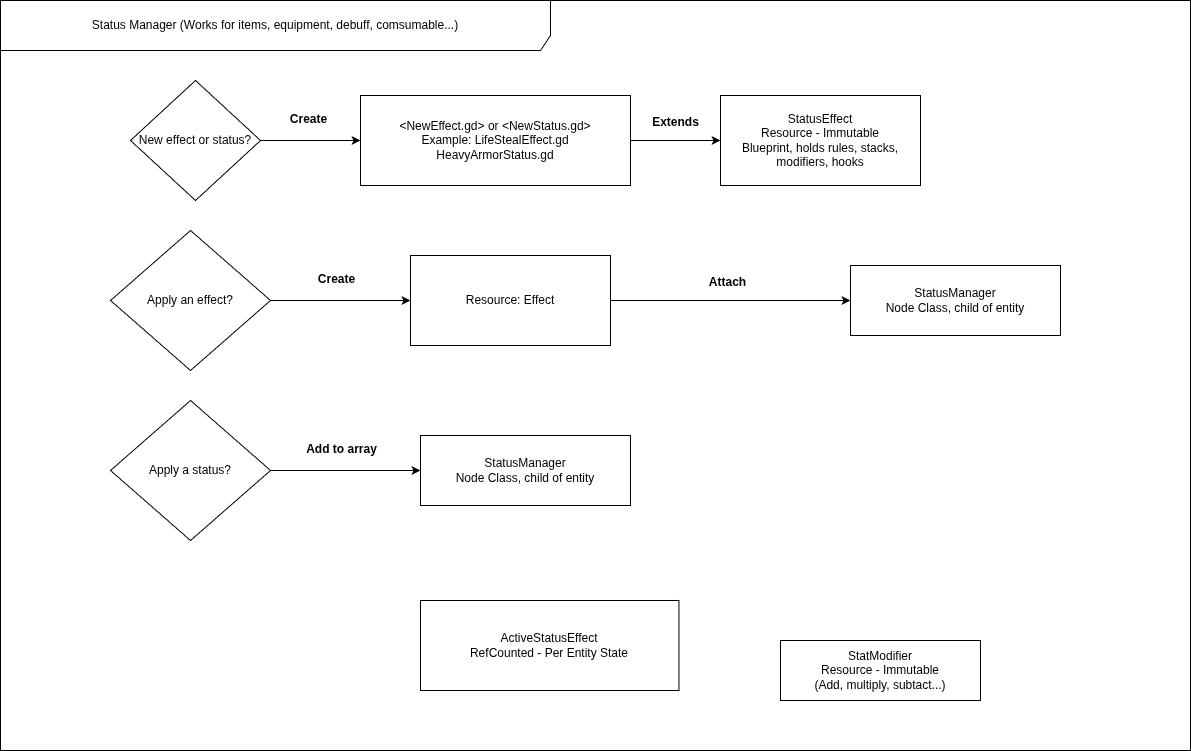

The diagram above was exported from draw.io. Its source (the exported page's mxGraphModel, read from the mxfile embedded in the PNG):
<mxGraphModel dx="2686" dy="487" grid="1" gridSize="10" guides="1" tooltips="1" connect="1" arrows="1" fold="1" page="1" pageScale="1" pageWidth="1600" pageHeight="900" math="0" shadow="0">
  <root>
    <mxCell id="0" />
    <mxCell id="1" parent="0" />
    <mxCell id="2" value="Status Manager (Works for items, equipment, debuff, comsumable...)" style="shape=umlFrame;whiteSpace=wrap;html=1;pointerEvents=0;recursiveResize=0;container=1;collapsible=0;width=550;height=50;" vertex="1" parent="1">
      <mxGeometry x="-1540" y="20" width="1190" height="750" as="geometry" />
    </mxCell>
    <mxCell id="3" style="edgeStyle=none;html=1;fontSize=12;" edge="1" parent="2" source="5" target="12">
      <mxGeometry relative="1" as="geometry">
        <mxPoint x="383.68421052631584" y="310" as="targetPoint" />
      </mxGeometry>
    </mxCell>
    <mxCell id="4" value="&lt;font&gt;Extends&lt;/font&gt;" style="edgeLabel;html=1;align=center;verticalAlign=middle;resizable=0;points=[];fontStyle=1;fontSize=12;" vertex="1" connectable="0" parent="3">
      <mxGeometry x="-0.0308" y="-3" relative="1" as="geometry">
        <mxPoint y="-22" as="offset" />
      </mxGeometry>
    </mxCell>
    <mxCell id="5" value="&amp;lt;NewEffect.gd&amp;gt; or &amp;lt;NewStatus.gd&amp;gt;&lt;div&gt;Example: LifeStealEffect.gd&lt;/div&gt;&lt;div&gt;HeavyArmorStatus.gd&lt;/div&gt;" style="whiteSpace=wrap;html=1;fontSize=12;" vertex="1" parent="2">
      <mxGeometry x="360" y="95" width="270" height="90" as="geometry" />
    </mxCell>
    <mxCell id="6" value="ActiveStatusEffect&lt;div&gt;RefCounted - Per Entity State&lt;/div&gt;" style="whiteSpace=wrap;html=1;fontSize=12;" vertex="1" parent="2">
      <mxGeometry x="420" y="600" width="258.45" height="90" as="geometry" />
    </mxCell>
    <mxCell id="7" value="StatusManager&lt;div&gt;Node Class, child of entity&lt;/div&gt;" style="whiteSpace=wrap;html=1;fontSize=12;strokeColor=default;align=center;verticalAlign=middle;fontFamily=Helvetica;fontColor=default;fillColor=light-dark(#FFFFFF,#CC0000);" vertex="1" parent="2">
      <mxGeometry x="850" y="265" width="210" height="70" as="geometry" />
    </mxCell>
    <mxCell id="8" value="StatModifier&lt;div&gt;Resource - Immutable&lt;/div&gt;&lt;div&gt;(Add, multiply, subtact...)&lt;/div&gt;" style="whiteSpace=wrap;html=1;fontSize=12;" vertex="1" parent="2">
      <mxGeometry x="780" y="640" width="200" height="60" as="geometry" />
    </mxCell>
    <mxCell id="9" style="edgeStyle=none;html=1;fontSize=12;" edge="1" parent="2" source="11" target="5">
      <mxGeometry relative="1" as="geometry" />
    </mxCell>
    <mxCell id="10" value="Create" style="edgeLabel;html=1;align=center;verticalAlign=middle;resizable=0;points=[];fontSize=12;fontStyle=1" vertex="1" connectable="0" parent="9">
      <mxGeometry x="-0.0657" y="-4" relative="1" as="geometry">
        <mxPoint y="-26" as="offset" />
      </mxGeometry>
    </mxCell>
    <mxCell id="11" value="New effect or status?" style="rhombus;whiteSpace=wrap;html=1;fontSize=12;" vertex="1" parent="2">
      <mxGeometry x="130" y="80" width="130" height="120" as="geometry" />
    </mxCell>
    <mxCell id="12" value="StatusEffect&lt;div&gt;Resource - Immutable&lt;/div&gt;&lt;div&gt;Blueprint, holds rules, stacks, modifiers, hooks&lt;/div&gt;" style="whiteSpace=wrap;html=1;fontSize=12;" vertex="1" parent="2">
      <mxGeometry x="720" y="95" width="200" height="90" as="geometry" />
    </mxCell>
    <mxCell id="13" value="Apply an effect?" style="rhombus;whiteSpace=wrap;html=1;fontSize=12;" vertex="1" parent="2">
      <mxGeometry x="110" y="230" width="160" height="140" as="geometry" />
    </mxCell>
    <mxCell id="14" style="edgeStyle=none;html=1;fontSize=12;" edge="1" parent="2" source="13" target="16">
      <mxGeometry relative="1" as="geometry">
        <mxPoint x="270" y="200" as="sourcePoint" />
        <mxPoint x="400" y="200" as="targetPoint" />
      </mxGeometry>
    </mxCell>
    <mxCell id="15" value="Create" style="edgeLabel;html=1;align=center;verticalAlign=middle;resizable=0;points=[];fontSize=12;fontStyle=1" vertex="1" connectable="0" parent="14">
      <mxGeometry x="-0.0657" y="-4" relative="1" as="geometry">
        <mxPoint y="-26" as="offset" />
      </mxGeometry>
    </mxCell>
    <mxCell id="16" value="Resource: Effect" style="whiteSpace=wrap;html=1;fontSize=12;" vertex="1" parent="2">
      <mxGeometry x="410" y="255" width="200" height="90" as="geometry" />
    </mxCell>
    <mxCell id="17" style="edgeStyle=none;html=1;fontSize=12;" edge="1" parent="2" source="16" target="7">
      <mxGeometry relative="1" as="geometry">
        <mxPoint x="738.45" y="230" as="targetPoint" />
        <mxPoint x="608.45" y="230" as="sourcePoint" />
      </mxGeometry>
    </mxCell>
    <mxCell id="18" value="&lt;font&gt;Attach&lt;/font&gt;" style="edgeLabel;html=1;align=center;verticalAlign=middle;resizable=0;points=[];fontStyle=1;fontSize=12;" vertex="1" connectable="0" parent="17">
      <mxGeometry x="-0.0308" y="-3" relative="1" as="geometry">
        <mxPoint y="-22" as="offset" />
      </mxGeometry>
    </mxCell>
    <mxCell id="19" value="Apply a status?" style="rhombus;whiteSpace=wrap;html=1;fontSize=12;" vertex="1" parent="2">
      <mxGeometry x="110" y="400" width="160" height="140" as="geometry" />
    </mxCell>
    <mxCell id="20" value="StatusManager&lt;div&gt;Node Class, child of entity&lt;/div&gt;" style="whiteSpace=wrap;html=1;fontSize=12;strokeColor=default;align=center;verticalAlign=middle;fontFamily=Helvetica;fontColor=default;fillColor=default;" vertex="1" parent="2">
      <mxGeometry x="420" y="435" width="210" height="70" as="geometry" />
    </mxCell>
    <mxCell id="21" style="edgeStyle=none;html=1;fontSize=12;" edge="1" parent="2" source="19" target="20">
      <mxGeometry relative="1" as="geometry">
        <mxPoint x="260" y="380" as="sourcePoint" />
        <mxPoint x="400" y="380" as="targetPoint" />
      </mxGeometry>
    </mxCell>
    <mxCell id="22" value="Add to array" style="edgeLabel;html=1;align=center;verticalAlign=middle;resizable=0;points=[];fontSize=12;fontStyle=1" vertex="1" connectable="0" parent="21">
      <mxGeometry x="-0.0657" y="-4" relative="1" as="geometry">
        <mxPoint y="-26" as="offset" />
      </mxGeometry>
    </mxCell>
  </root>
</mxGraphModel>